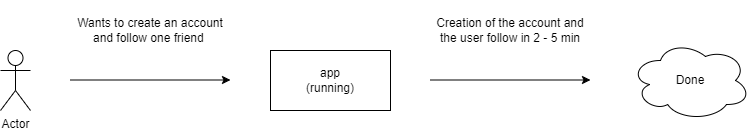

The diagram above was exported from draw.io. Its source (the exported page's mxGraphModel, read from the mxfile embedded in the PNG):
<mxGraphModel dx="1434" dy="758" grid="1" gridSize="10" guides="1" tooltips="1" connect="1" arrows="1" fold="1" page="1" pageScale="1" pageWidth="850" pageHeight="1100" math="0" shadow="0" extFonts="Permanent Marker^https://fonts.googleapis.com/css?family=Permanent+Marker">
  <root>
    <mxCell id="0" />
    <mxCell id="1" parent="0" />
    <mxCell id="FlvXv-3NdJC8-6XEoC_0-5" value="app&lt;br&gt;(running)" style="rounded=0;whiteSpace=wrap;html=1;" vertex="1" parent="1">
      <mxGeometry x="320" y="290" width="120" height="60" as="geometry" />
    </mxCell>
    <mxCell id="FlvXv-3NdJC8-6XEoC_0-6" value="Wants to create an account and follow one friend&amp;nbsp;" style="text;html=1;strokeColor=none;fillColor=none;align=center;verticalAlign=middle;whiteSpace=wrap;rounded=0;" vertex="1" parent="1">
      <mxGeometry x="120" y="240" width="160" height="60" as="geometry" />
    </mxCell>
    <mxCell id="FlvXv-3NdJC8-6XEoC_0-9" value="" style="endArrow=classic;html=1;rounded=0;" edge="1" parent="1">
      <mxGeometry width="50" height="50" relative="1" as="geometry">
        <mxPoint x="120" y="319.5" as="sourcePoint" />
        <mxPoint x="280" y="319.5" as="targetPoint" />
      </mxGeometry>
    </mxCell>
    <mxCell id="FlvXv-3NdJC8-6XEoC_0-12" value="" style="endArrow=classic;html=1;rounded=0;" edge="1" parent="1">
      <mxGeometry width="50" height="50" relative="1" as="geometry">
        <mxPoint x="480" y="319.5" as="sourcePoint" />
        <mxPoint x="640" y="319.5" as="targetPoint" />
      </mxGeometry>
    </mxCell>
    <mxCell id="FlvXv-3NdJC8-6XEoC_0-13" value="Actor" style="shape=umlActor;verticalLabelPosition=bottom;verticalAlign=top;html=1;outlineConnect=0;" vertex="1" parent="1">
      <mxGeometry x="50" y="290" width="30" height="60" as="geometry" />
    </mxCell>
    <mxCell id="FlvXv-3NdJC8-6XEoC_0-14" value="Done" style="ellipse;shape=cloud;whiteSpace=wrap;html=1;" vertex="1" parent="1">
      <mxGeometry x="680" y="280" width="120" height="80" as="geometry" />
    </mxCell>
    <mxCell id="FlvXv-3NdJC8-6XEoC_0-15" value="Creation of the account and the user follow in 2 - 5 min" style="text;html=1;strokeColor=none;fillColor=none;align=center;verticalAlign=middle;whiteSpace=wrap;rounded=0;" vertex="1" parent="1">
      <mxGeometry x="480" y="240" width="160" height="60" as="geometry" />
    </mxCell>
  </root>
</mxGraphModel>